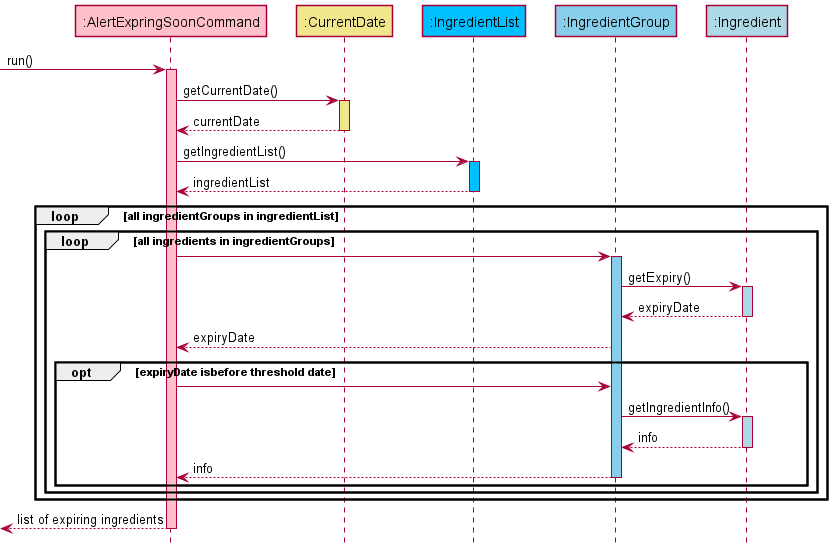

The diagram above was rendered by PlantUML. Its source (embedded in the PNG):
@startuml
!include style.puml

Participant ":AlertExpringSoonCommand" as alert_exp COMMAND_COLOUR_S1
Participant ":CurrentDate" as date DATE_COLOUR
Participant ":IngredientList" as ing_list INGREDIENTLIST_COLOUR
Participant ":IngredientGroup" as ing_group INGREDIENTGROUP_COLOUR
Participant ":Ingredient" as ing INGREDIENT_COLOUR

-> alert_exp : run()
activate alert_exp COMMAND_COLOUR_S1

alert_exp -> date : getCurrentDate()
activate date DATE_COLOUR

date --> alert_exp : currentDate
deactivate date

alert_exp -> ing_list : getIngredientList()
activate ing_list INGREDIENTLIST_COLOUR

ing_list --> alert_exp : ingredientList
deactivate ing_list

loop all ingredientGroups in ingredientList
    loop all ingredients in ingredientGroups
    alert_exp -> ing_group
        activate ing_group INGREDIENTGROUP_COLOUR
        ing_group -> ing : getExpiry()
        activate ing INGREDIENT_COLOUR
        ing --> ing_group : expiryDate
        deactivate ing

        ing_group --> alert_exp: expiryDate
        opt expiryDate isbefore threshold date
            alert_exp -> ing_group
            ing_group -> ing: getIngredientInfo()
            activate ing INGREDIENT_COLOUR
            ing --> ing_group: info
            deactivate ing
            ing_group --> alert_exp: info
            deactivate ing_group
        end
    end
end

<-- alert_exp : list of expiring ingredients
deactivate alert_exp







@enduml